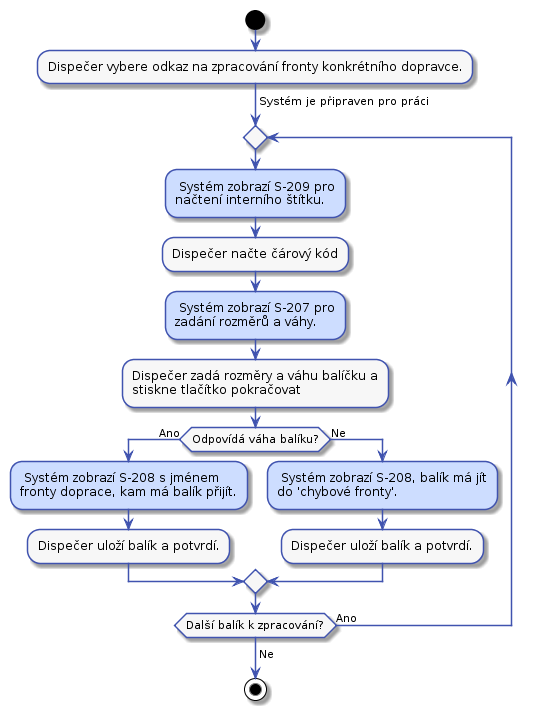

The diagram above was rendered by PlantUML. Its source (embedded in the PNG):
@startuml



skinparam activity {
    BorderColor #4053AF
    ArrowColor #4053AF
    FontName Roboto
    BackgroundColor #F7F7F7
}

skinparam activityDiamond {
    BorderColor #4053AF
    ArrowColor #4053AF
    FontName Roboto
    BackgroundColor #F7F7F7
}

skinparam actor {
    BorderColor #4053AF
    ArrowColor #4053AF
    FontName Roboto
    BackgroundColor #F7F7F7
}

skinparam useCase {
    BorderColor #4053AF
    ArrowColor #4053AF
    FontName Roboto
    BackgroundColor #F7F7F7
}

skinparam state {
    BorderColor #4053AF
    ArrowColor #4053AF
    FontName Roboto
    BackgroundColor #F7F7F7
}

skinparam sequence {
    ParticipantBorderColor #4053AF
    ParticipantBackgroundColor #F7F7F7
}


start

:Dispečer vybere odkaz na zpracování fronty konkrétního dopravce.;

-> Systém je připraven pro práci;

repeat

    #CDDDFF: Systém zobrazí S-209 pro
    načtení interního štítku.;
    :Dispečer načte čárový kód;

    #CDDDFF: Systém zobrazí S-207 pro
    zadání rozměrů a váhy.;
    :Dispečer zadá rozměry a váhu balíčku a
    stiskne tlačítko pokračovat;

    if (Odpovídá váha balíku?) then (Ano)
        #CDDDFF: Systém zobrazí S-208 s jménem
        fronty doprace, kam má balík přijít.;
        :Dispečer uloží balík a potvrdí.;
    else (Ne)
        #CDDDFF: Systém zobrazí S-208, balík má jít
        do 'chybové fronty'.;
        :Dispečer uloží balík a potvrdí.;
    endif

repeat while (Další balík k zpracování?) is (Ano)
->Ne;

stop
@enduml